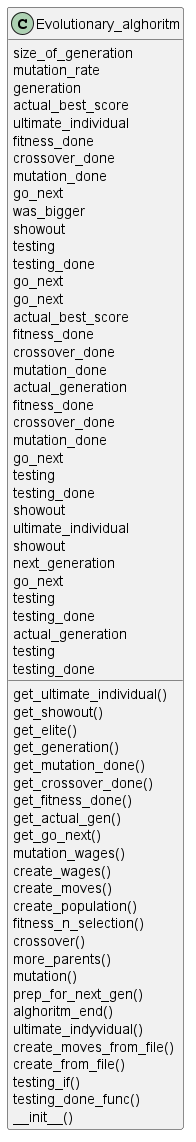

The diagram above was rendered by PlantUML. Its source (embedded in the PNG):
@startuml
class Evolutionary_alghoritm {
    get_ultimate_individual()
    get_showout()
    get_elite()
    get_generation()
    get_mutation_done()
    get_crossover_done()
    get_fitness_done()
    get_actual_gen()
    get_go_next()
    mutation_wages()
    create_wages()
    create_moves()
    create_population()
    fitness_n_selection()
    crossover()
    more_parents()
    mutation()
    prep_for_next_gen()
    alghoritm_end()
    ultimate_indyvidual()
    create_moves_from_file()
    create_from_file()
    testing_if()
    testing_done_func()
        size_of_generation
    mutation_rate
    generation
    actual_best_score
    ultimate_individual
    fitness_done
    crossover_done
    mutation_done
    go_next
    was_bigger
    showout
    testing
    testing_done
    go_next
    go_next
    actual_best_score
    fitness_done
    crossover_done
    mutation_done
    actual_generation
    fitness_done
    crossover_done
    mutation_done
    go_next
    testing
    testing_done
    showout
    ultimate_individual
    showout
    next_generation
    go_next
    testing
    testing_done
    actual_generation
    testing
    testing_done
    __init__()
}
@enduml